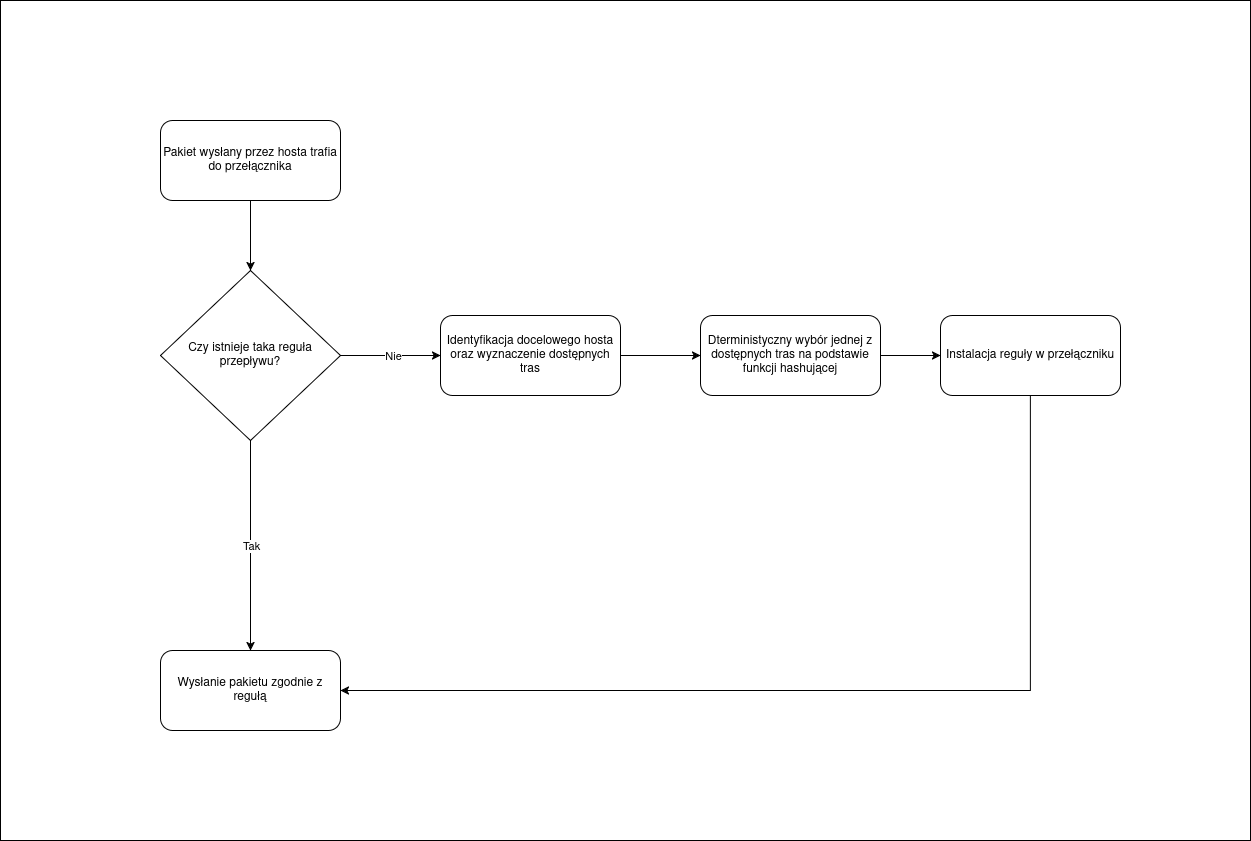

The diagram above was exported from draw.io. Its source (the exported page's mxGraphModel, read from the mxfile embedded in the PNG):
<mxGraphModel dx="2270" dy="1304" grid="1" gridSize="10" guides="1" tooltips="1" connect="1" arrows="1" fold="1" page="1" pageScale="1" pageWidth="850" pageHeight="1100" math="0" shadow="0">
  <root>
    <mxCell id="0" />
    <mxCell id="1" parent="0" />
    <mxCell id="FgoZT88kLr5k9q4xJaJc-10" parent="1" style="text;html=1;whiteSpace=wrap;strokeColor=none;fillColor=none;align=center;verticalAlign=middle;rounded=0;" value="Ta" vertex="1">
      <mxGeometry height="30" width="60" x="50" y="310" as="geometry" />
    </mxCell>
    <mxCell id="FgoZT88kLr5k9q4xJaJc-32" parent="1" style="rounded=0;whiteSpace=wrap;html=1;" value="" vertex="1">
      <mxGeometry height="840" width="1250" x="-330" y="20" as="geometry" />
    </mxCell>
    <mxCell id="FgoZT88kLr5k9q4xJaJc-1" parent="1" style="rounded=1;whiteSpace=wrap;html=1;" value="Pakiet wysłany przez hosta trafia do przełącznika" vertex="1">
      <mxGeometry height="80" width="180" x="-170" y="140" as="geometry" />
    </mxCell>
    <mxCell id="FgoZT88kLr5k9q4xJaJc-5" parent="1" style="rhombus;whiteSpace=wrap;html=1;" value="Czy istnieje taka reguła przepływu?" vertex="1">
      <mxGeometry height="170" width="180" x="-170" y="290" as="geometry" />
    </mxCell>
    <mxCell id="FgoZT88kLr5k9q4xJaJc-7" edge="1" parent="1" source="FgoZT88kLr5k9q4xJaJc-1" style="endArrow=classic;html=1;rounded=0;exitX=0.5;exitY=1;exitDx=0;exitDy=0;entryX=0.5;entryY=0;entryDx=0;entryDy=0;" target="FgoZT88kLr5k9q4xJaJc-5" value="">
      <mxGeometry height="50" relative="1" width="50" as="geometry">
        <mxPoint x="-130" y="610" as="sourcePoint" />
        <mxPoint x="-80" y="560" as="targetPoint" />
      </mxGeometry>
    </mxCell>
    <mxCell id="FgoZT88kLr5k9q4xJaJc-13" edge="1" parent="1" source="FgoZT88kLr5k9q4xJaJc-5" style="endArrow=classic;html=1;rounded=0;exitX=1;exitY=0.5;exitDx=0;exitDy=0;entryX=0;entryY=0.5;entryDx=0;entryDy=0;" target="FgoZT88kLr5k9q4xJaJc-16" value="">
      <mxGeometry relative="1" as="geometry">
        <mxPoint x="10" y="380" as="sourcePoint" />
        <mxPoint x="100" y="375" as="targetPoint" />
      </mxGeometry>
    </mxCell>
    <mxCell id="FgoZT88kLr5k9q4xJaJc-14" connectable="0" parent="FgoZT88kLr5k9q4xJaJc-13" style="edgeLabel;resizable=0;html=1;;align=center;verticalAlign=middle;" value="Nie" vertex="1">
      <mxGeometry relative="1" as="geometry">
        <mxPoint x="2" as="offset" />
      </mxGeometry>
    </mxCell>
    <mxCell id="FgoZT88kLr5k9q4xJaJc-16" parent="1" style="rounded=1;whiteSpace=wrap;html=1;" value="Identyfikacja docelowego hosta oraz wyznaczenie dostępnych tras" vertex="1">
      <mxGeometry height="80" width="180" x="110" y="335" as="geometry" />
    </mxCell>
    <mxCell id="FgoZT88kLr5k9q4xJaJc-17" parent="1" style="rounded=1;whiteSpace=wrap;html=1;" value="Dterministyczny wybór jednej z dostępnych tras na podstawie funkcji hashującej" vertex="1">
      <mxGeometry height="80" width="180" x="370" y="335" as="geometry" />
    </mxCell>
    <mxCell id="FgoZT88kLr5k9q4xJaJc-18" edge="1" parent="1" source="FgoZT88kLr5k9q4xJaJc-16" style="endArrow=classic;html=1;rounded=0;exitX=1;exitY=0.5;exitDx=0;exitDy=0;entryX=0;entryY=0.5;entryDx=0;entryDy=0;" target="FgoZT88kLr5k9q4xJaJc-17" value="">
      <mxGeometry height="50" relative="1" width="50" as="geometry">
        <mxPoint x="170" y="550" as="sourcePoint" />
        <mxPoint x="220" y="500" as="targetPoint" />
      </mxGeometry>
    </mxCell>
    <mxCell id="FgoZT88kLr5k9q4xJaJc-19" parent="1" style="rounded=1;whiteSpace=wrap;html=1;" value="Instalacja reguły w przełączniku" vertex="1">
      <mxGeometry height="80" width="180" x="610" y="335" as="geometry" />
    </mxCell>
    <mxCell id="FgoZT88kLr5k9q4xJaJc-20" edge="1" parent="1" source="FgoZT88kLr5k9q4xJaJc-17" style="endArrow=classic;html=1;rounded=0;exitX=1;exitY=0.5;exitDx=0;exitDy=0;entryX=0;entryY=0.5;entryDx=0;entryDy=0;" target="FgoZT88kLr5k9q4xJaJc-19" value="">
      <mxGeometry height="50" relative="1" width="50" as="geometry">
        <mxPoint x="260" y="550" as="sourcePoint" />
        <mxPoint x="310" y="500" as="targetPoint" />
      </mxGeometry>
    </mxCell>
    <mxCell id="FgoZT88kLr5k9q4xJaJc-21" parent="1" style="rounded=1;whiteSpace=wrap;html=1;" value="Wysłanie pakietu zgodnie z regułą" vertex="1">
      <mxGeometry height="80" width="180" x="-170" y="670" as="geometry" />
    </mxCell>
    <mxCell id="FgoZT88kLr5k9q4xJaJc-27" edge="1" parent="1" source="FgoZT88kLr5k9q4xJaJc-5" style="endArrow=classic;html=1;rounded=0;exitX=0.5;exitY=1;exitDx=0;exitDy=0;entryX=0.5;entryY=0;entryDx=0;entryDy=0;" target="FgoZT88kLr5k9q4xJaJc-21" value="">
      <mxGeometry relative="1" as="geometry">
        <mxPoint x="-30" y="610" as="sourcePoint" />
        <mxPoint x="70" y="610" as="targetPoint" />
      </mxGeometry>
    </mxCell>
    <mxCell id="FgoZT88kLr5k9q4xJaJc-28" connectable="0" parent="FgoZT88kLr5k9q4xJaJc-27" style="edgeLabel;resizable=0;html=1;;align=center;verticalAlign=middle;" value="Tak" vertex="1">
      <mxGeometry relative="1" as="geometry" />
    </mxCell>
    <mxCell id="FgoZT88kLr5k9q4xJaJc-31" edge="1" parent="1" source="FgoZT88kLr5k9q4xJaJc-19" style="endArrow=classic;html=1;rounded=0;exitX=0.5;exitY=1;exitDx=0;exitDy=0;entryX=1;entryY=0.5;entryDx=0;entryDy=0;" target="FgoZT88kLr5k9q4xJaJc-21" value="">
      <mxGeometry height="50" relative="1" width="50" as="geometry">
        <Array as="points">
          <mxPoint x="700" y="710" />
        </Array>
        <mxPoint x="520" y="630" as="sourcePoint" />
        <mxPoint x="570" y="580" as="targetPoint" />
      </mxGeometry>
    </mxCell>
  </root>
</mxGraphModel>